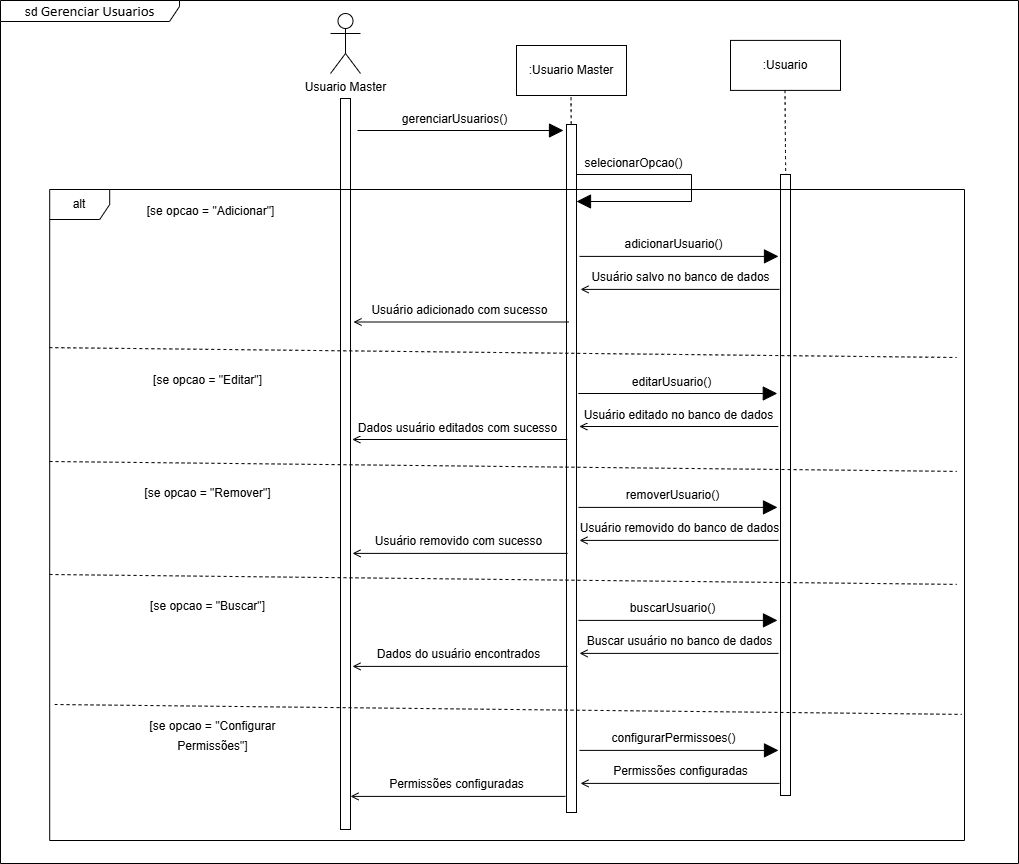

The diagram above was exported from draw.io. Its source (the exported page's mxGraphModel, read from the mxfile embedded in the PNG):
<mxGraphModel dx="3434" dy="788" grid="0" gridSize="10" guides="1" tooltips="1" connect="1" arrows="1" fold="1" page="0" pageScale="1" pageWidth="827" pageHeight="1169" math="0" shadow="0">
  <root>
    <mxCell id="0" />
    <mxCell id="1" parent="0" />
    <mxCell id="DASHJ-GJay_m0NSGaPam-2" value="sd&amp;nbsp;&lt;span style=&quot;font-size: 11pt; font-family: Calibri, sans-serif;&quot;&gt;Gerenciar Usuarios&lt;/span&gt;" style="shape=umlFrame;whiteSpace=wrap;html=1;pointerEvents=0;width=179;height=21;" parent="1" vertex="1">
      <mxGeometry x="-1620" y="201" width="1018" height="863" as="geometry" />
    </mxCell>
    <mxCell id="wad5K0KD2ZLlNUCN-aBK-1" value="Usuario Master" style="shape=umlActor;verticalLabelPosition=bottom;verticalAlign=top;html=1;outlineConnect=0;" parent="1" vertex="1">
      <mxGeometry x="-1290" y="214" width="30" height="60" as="geometry" />
    </mxCell>
    <mxCell id="wad5K0KD2ZLlNUCN-aBK-2" value="" style="html=1;points=[[0,0,0,0,5],[0,1,0,0,-5],[1,0,0,0,5],[1,1,0,0,-5]];perimeter=orthogonalPerimeter;outlineConnect=0;targetShapes=umlLifeline;portConstraint=eastwest;newEdgeStyle={&quot;curved&quot;:0,&quot;rounded&quot;:0};" parent="1" vertex="1">
      <mxGeometry x="-1280" y="299" width="10" height="731" as="geometry" />
    </mxCell>
    <mxCell id="wad5K0KD2ZLlNUCN-aBK-5" value=":Usuario Master" style="html=1;whiteSpace=wrap;" parent="1" vertex="1">
      <mxGeometry x="-1104" y="246" width="110" height="50" as="geometry" />
    </mxCell>
    <mxCell id="wad5K0KD2ZLlNUCN-aBK-7" style="edgeStyle=none;curved=1;rounded=0;orthogonalLoop=1;jettySize=auto;html=1;exitX=0.5;exitY=1;exitDx=0;exitDy=0;fontSize=12;startSize=8;endSize=8;endArrow=none;endFill=0;dashed=1;" parent="1" edge="1">
      <mxGeometry relative="1" as="geometry">
        <mxPoint x="-1049.5" y="298" as="sourcePoint" />
        <mxPoint x="-1048.5" y="425" as="targetPoint" />
      </mxGeometry>
    </mxCell>
    <mxCell id="wad5K0KD2ZLlNUCN-aBK-6" value="" style="html=1;points=[[0,0,0,0,5],[0,1,0,0,-5],[1,0,0,0,5],[1,1,0,0,-5]];perimeter=orthogonalPerimeter;outlineConnect=0;targetShapes=umlLifeline;portConstraint=eastwest;newEdgeStyle={&quot;curved&quot;:0,&quot;rounded&quot;:0};" parent="1" vertex="1">
      <mxGeometry x="-1054" y="325" width="10" height="688" as="geometry" />
    </mxCell>
    <mxCell id="wad5K0KD2ZLlNUCN-aBK-8" value=":Usuario" style="html=1;whiteSpace=wrap;" parent="1" vertex="1">
      <mxGeometry x="-890" y="240.9" width="110" height="50" as="geometry" />
    </mxCell>
    <mxCell id="wad5K0KD2ZLlNUCN-aBK-9" style="edgeStyle=none;curved=1;rounded=0;orthogonalLoop=1;jettySize=auto;html=1;exitX=0.5;exitY=1;exitDx=0;exitDy=0;fontSize=12;startSize=8;endSize=8;endArrow=none;endFill=0;dashed=1;" parent="1" edge="1">
      <mxGeometry relative="1" as="geometry">
        <mxPoint x="-835.5" y="290.9" as="sourcePoint" />
        <mxPoint x="-834.5" y="417.9" as="targetPoint" />
      </mxGeometry>
    </mxCell>
    <mxCell id="wad5K0KD2ZLlNUCN-aBK-10" value="" style="html=1;points=[[0,0,0,0,5],[0,1,0,0,-5],[1,0,0,0,5],[1,1,0,0,-5]];perimeter=orthogonalPerimeter;outlineConnect=0;targetShapes=umlLifeline;portConstraint=eastwest;newEdgeStyle={&quot;curved&quot;:0,&quot;rounded&quot;:0};" parent="1" vertex="1">
      <mxGeometry x="-840" y="375" width="10" height="621" as="geometry" />
    </mxCell>
    <mxCell id="wad5K0KD2ZLlNUCN-aBK-12" value="" style="endArrow=block;endFill=1;endSize=12;html=1;rounded=0;fontSize=12;curved=1;" parent="1" edge="1">
      <mxGeometry width="160" relative="1" as="geometry">
        <mxPoint x="-1263" y="331" as="sourcePoint" />
        <mxPoint x="-1057" y="331.0000000000001" as="targetPoint" />
      </mxGeometry>
    </mxCell>
    <mxCell id="wad5K0KD2ZLlNUCN-aBK-13" value="gerenciarUsuarios()" style="edgeLabel;html=1;align=center;verticalAlign=middle;resizable=0;points=[];fontSize=12;" parent="wad5K0KD2ZLlNUCN-aBK-12" connectable="0" vertex="1">
      <mxGeometry x="-0.15" y="2" relative="1" as="geometry">
        <mxPoint x="8" y="-10" as="offset" />
      </mxGeometry>
    </mxCell>
    <mxCell id="wad5K0KD2ZLlNUCN-aBK-14" value="alt" style="shape=umlFrame;whiteSpace=wrap;html=1;pointerEvents=0;" parent="1" vertex="1">
      <mxGeometry x="-1570.81" y="390" width="914.81" height="651" as="geometry" />
    </mxCell>
    <mxCell id="wad5K0KD2ZLlNUCN-aBK-15" value="&lt;font style=&quot;font-size: 12px;&quot;&gt;[se opcao = &quot;Adicionar&quot;]&lt;/font&gt;" style="text;html=1;align=center;verticalAlign=middle;resizable=0;points=[];autosize=1;strokeColor=none;fillColor=none;fontSize=16;" parent="1" vertex="1">
      <mxGeometry x="-1482.81" y="394" width="146" height="31" as="geometry" />
    </mxCell>
    <mxCell id="wad5K0KD2ZLlNUCN-aBK-16" value="" style="endArrow=none;dashed=1;endFill=0;endSize=12;html=1;rounded=0;fontSize=12;curved=1;exitX=0.002;exitY=0.34;exitDx=0;exitDy=0;exitPerimeter=0;" parent="1" edge="1">
      <mxGeometry width="160" relative="1" as="geometry">
        <mxPoint x="-1571" y="548.0999999999999" as="sourcePoint" />
        <mxPoint x="-663.81" y="558" as="targetPoint" />
      </mxGeometry>
    </mxCell>
    <mxCell id="wad5K0KD2ZLlNUCN-aBK-17" value="&lt;font style=&quot;font-size: 12px;&quot;&gt;[se opcao = &quot;Editar&quot;]&lt;/font&gt;" style="text;html=1;align=center;verticalAlign=middle;resizable=0;points=[];autosize=1;strokeColor=none;fillColor=none;fontSize=16;" parent="1" vertex="1">
      <mxGeometry x="-1476.81" y="563" width="127" height="31" as="geometry" />
    </mxCell>
    <mxCell id="wad5K0KD2ZLlNUCN-aBK-18" value="" style="endArrow=none;dashed=1;endFill=0;endSize=12;html=1;rounded=0;fontSize=12;curved=1;exitX=0.002;exitY=0.34;exitDx=0;exitDy=0;exitPerimeter=0;" parent="1" edge="1">
      <mxGeometry width="160" relative="1" as="geometry">
        <mxPoint x="-1570.81" y="661.9999999999999" as="sourcePoint" />
        <mxPoint x="-663.6199999999999" y="671.9" as="targetPoint" />
      </mxGeometry>
    </mxCell>
    <mxCell id="wad5K0KD2ZLlNUCN-aBK-19" value="&lt;font style=&quot;font-size: 12px;&quot;&gt;[se opcao = &quot;Remover&quot;]&lt;/font&gt;" style="text;html=1;align=center;verticalAlign=middle;resizable=0;points=[];autosize=1;strokeColor=none;fillColor=none;fontSize=16;" parent="1" vertex="1">
      <mxGeometry x="-1484.62" y="676.9" width="144" height="31" as="geometry" />
    </mxCell>
    <mxCell id="wad5K0KD2ZLlNUCN-aBK-20" value="" style="endArrow=none;dashed=1;endFill=0;endSize=12;html=1;rounded=0;fontSize=12;curved=1;exitX=0.002;exitY=0.34;exitDx=0;exitDy=0;exitPerimeter=0;" parent="1" edge="1">
      <mxGeometry width="160" relative="1" as="geometry">
        <mxPoint x="-1570.81" y="774.9999999999999" as="sourcePoint" />
        <mxPoint x="-663.6199999999999" y="784.9" as="targetPoint" />
      </mxGeometry>
    </mxCell>
    <mxCell id="wad5K0KD2ZLlNUCN-aBK-21" value="&lt;font style=&quot;font-size: 12px;&quot;&gt;[se opcao = &quot;Buscar&quot;]&lt;/font&gt;" style="text;html=1;align=center;verticalAlign=middle;resizable=0;points=[];autosize=1;strokeColor=none;fillColor=none;fontSize=16;" parent="1" vertex="1">
      <mxGeometry x="-1479.62" y="789.9" width="133" height="31" as="geometry" />
    </mxCell>
    <mxCell id="wad5K0KD2ZLlNUCN-aBK-22" value="" style="endArrow=none;dashed=1;endFill=0;endSize=12;html=1;rounded=0;fontSize=12;curved=1;exitX=0.002;exitY=0.34;exitDx=0;exitDy=0;exitPerimeter=0;" parent="1" edge="1">
      <mxGeometry width="160" relative="1" as="geometry">
        <mxPoint x="-1565.81" y="904.9999999999999" as="sourcePoint" />
        <mxPoint x="-658.6199999999999" y="914.9" as="targetPoint" />
      </mxGeometry>
    </mxCell>
    <mxCell id="wad5K0KD2ZLlNUCN-aBK-23" value="&lt;font style=&quot;font-size: 12px;&quot;&gt;[se opcao = &quot;C&lt;span style=&quot;text-align: left; text-wrap-mode: wrap;&quot;&gt;onfigurar Permissões&lt;/span&gt;&quot;]&lt;/font&gt;" style="text;html=1;align=center;verticalAlign=middle;resizable=0;points=[];autosize=1;strokeColor=none;fillColor=none;fontSize=16;" parent="1" vertex="1">
      <mxGeometry x="-1516.62" y="919.9" width="218" height="31" as="geometry" />
    </mxCell>
    <mxCell id="wad5K0KD2ZLlNUCN-aBK-24" value="" style="endArrow=block;endFill=1;endSize=12;html=1;rounded=0;fontSize=12;edgeStyle=orthogonalEdgeStyle;" parent="1" edge="1">
      <mxGeometry width="160" relative="1" as="geometry">
        <mxPoint x="-1044" y="375" as="sourcePoint" />
        <mxPoint x="-1044" y="402" as="targetPoint" />
        <Array as="points">
          <mxPoint x="-929" y="375" />
          <mxPoint x="-929" y="402" />
        </Array>
      </mxGeometry>
    </mxCell>
    <mxCell id="wad5K0KD2ZLlNUCN-aBK-25" value="selecionarOpcao()" style="edgeLabel;html=1;align=center;verticalAlign=middle;resizable=0;points=[];fontSize=12;" parent="wad5K0KD2ZLlNUCN-aBK-24" connectable="0" vertex="1">
      <mxGeometry x="-0.15" y="2" relative="1" as="geometry">
        <mxPoint x="-53" y="-10" as="offset" />
      </mxGeometry>
    </mxCell>
    <mxCell id="wad5K0KD2ZLlNUCN-aBK-26" value="" style="endArrow=block;endFill=1;endSize=12;html=1;rounded=0;fontSize=12;curved=1;startArrow=none;startFill=0;startSize=12;" parent="1" edge="1">
      <mxGeometry width="160" relative="1" as="geometry">
        <mxPoint x="-1041" y="456.9" as="sourcePoint" />
        <mxPoint x="-842" y="456.9" as="targetPoint" />
      </mxGeometry>
    </mxCell>
    <mxCell id="wad5K0KD2ZLlNUCN-aBK-27" value="adicionarUsuario()" style="edgeLabel;html=1;align=center;verticalAlign=middle;resizable=0;points=[];fontSize=12;" parent="wad5K0KD2ZLlNUCN-aBK-26" connectable="0" vertex="1">
      <mxGeometry x="-0.15" y="2" relative="1" as="geometry">
        <mxPoint x="8" y="-10" as="offset" />
      </mxGeometry>
    </mxCell>
    <mxCell id="wad5K0KD2ZLlNUCN-aBK-28" value="" style="endArrow=none;endFill=0;endSize=6;html=1;rounded=0;fontSize=12;curved=1;startArrow=open;startFill=0;" parent="1" edge="1">
      <mxGeometry width="160" relative="1" as="geometry">
        <mxPoint x="-1040" y="489.9" as="sourcePoint" />
        <mxPoint x="-841" y="489.9" as="targetPoint" />
      </mxGeometry>
    </mxCell>
    <mxCell id="wad5K0KD2ZLlNUCN-aBK-29" value="Usuário salvo no banco de dados" style="edgeLabel;html=1;align=center;verticalAlign=middle;resizable=0;points=[];fontSize=12;" parent="wad5K0KD2ZLlNUCN-aBK-28" connectable="0" vertex="1">
      <mxGeometry x="-0.15" y="2" relative="1" as="geometry">
        <mxPoint x="14" y="-10" as="offset" />
      </mxGeometry>
    </mxCell>
    <mxCell id="wad5K0KD2ZLlNUCN-aBK-30" value="" style="endArrow=none;endFill=0;endSize=12;html=1;rounded=0;fontSize=12;curved=1;startArrow=open;startFill=0;" parent="1" edge="1">
      <mxGeometry width="160" relative="1" as="geometry">
        <mxPoint x="-1267" y="522.5" as="sourcePoint" />
        <mxPoint x="-1052" y="522.5" as="targetPoint" />
      </mxGeometry>
    </mxCell>
    <mxCell id="wad5K0KD2ZLlNUCN-aBK-31" value="Usuário adicionado com sucesso" style="edgeLabel;html=1;align=center;verticalAlign=middle;resizable=0;points=[];fontSize=12;" parent="wad5K0KD2ZLlNUCN-aBK-30" connectable="0" vertex="1">
      <mxGeometry x="-0.15" y="2" relative="1" as="geometry">
        <mxPoint x="14" y="-10" as="offset" />
      </mxGeometry>
    </mxCell>
    <mxCell id="wad5K0KD2ZLlNUCN-aBK-32" value="" style="endArrow=block;endFill=1;endSize=12;html=1;rounded=0;fontSize=12;curved=1;startArrow=none;startFill=0;startSize=12;" parent="1" edge="1">
      <mxGeometry width="160" relative="1" as="geometry">
        <mxPoint x="-1042.19" y="594" as="sourcePoint" />
        <mxPoint x="-843.19" y="594" as="targetPoint" />
      </mxGeometry>
    </mxCell>
    <mxCell id="wad5K0KD2ZLlNUCN-aBK-33" value="editarUsuario()" style="edgeLabel;html=1;align=center;verticalAlign=middle;resizable=0;points=[];fontSize=12;" parent="wad5K0KD2ZLlNUCN-aBK-32" connectable="0" vertex="1">
      <mxGeometry x="-0.15" y="2" relative="1" as="geometry">
        <mxPoint x="8" y="-10" as="offset" />
      </mxGeometry>
    </mxCell>
    <mxCell id="wad5K0KD2ZLlNUCN-aBK-34" value="" style="endArrow=none;endFill=0;endSize=6;html=1;rounded=0;fontSize=12;curved=1;startArrow=open;startFill=0;" parent="1" edge="1">
      <mxGeometry width="160" relative="1" as="geometry">
        <mxPoint x="-1041.19" y="627" as="sourcePoint" />
        <mxPoint x="-842.19" y="627" as="targetPoint" />
      </mxGeometry>
    </mxCell>
    <mxCell id="wad5K0KD2ZLlNUCN-aBK-35" value="Usuário editado no banco de dados" style="edgeLabel;html=1;align=center;verticalAlign=middle;resizable=0;points=[];fontSize=12;" parent="wad5K0KD2ZLlNUCN-aBK-34" connectable="0" vertex="1">
      <mxGeometry x="-0.15" y="2" relative="1" as="geometry">
        <mxPoint x="14" y="-10" as="offset" />
      </mxGeometry>
    </mxCell>
    <mxCell id="wad5K0KD2ZLlNUCN-aBK-36" value="" style="endArrow=none;endFill=0;endSize=12;html=1;rounded=0;fontSize=12;curved=1;startArrow=open;startFill=0;" parent="1" edge="1">
      <mxGeometry width="160" relative="1" as="geometry">
        <mxPoint x="-1268.19" y="640" as="sourcePoint" />
        <mxPoint x="-1053.19" y="640" as="targetPoint" />
      </mxGeometry>
    </mxCell>
    <mxCell id="wad5K0KD2ZLlNUCN-aBK-37" value="Dados usuário editados com sucesso" style="edgeLabel;html=1;align=center;verticalAlign=middle;resizable=0;points=[];fontSize=12;" parent="wad5K0KD2ZLlNUCN-aBK-36" connectable="0" vertex="1">
      <mxGeometry x="-0.15" y="2" relative="1" as="geometry">
        <mxPoint x="14" y="-10" as="offset" />
      </mxGeometry>
    </mxCell>
    <mxCell id="wad5K0KD2ZLlNUCN-aBK-38" value="" style="endArrow=block;endFill=1;endSize=12;html=1;rounded=0;fontSize=12;curved=1;startArrow=none;startFill=0;startSize=12;" parent="1" edge="1">
      <mxGeometry width="160" relative="1" as="geometry">
        <mxPoint x="-1042" y="707.9" as="sourcePoint" />
        <mxPoint x="-843" y="707.9" as="targetPoint" />
      </mxGeometry>
    </mxCell>
    <mxCell id="wad5K0KD2ZLlNUCN-aBK-39" value="removerUsuario()" style="edgeLabel;html=1;align=center;verticalAlign=middle;resizable=0;points=[];fontSize=12;" parent="wad5K0KD2ZLlNUCN-aBK-38" connectable="0" vertex="1">
      <mxGeometry x="-0.15" y="2" relative="1" as="geometry">
        <mxPoint x="8" y="-10" as="offset" />
      </mxGeometry>
    </mxCell>
    <mxCell id="wad5K0KD2ZLlNUCN-aBK-40" value="" style="endArrow=none;endFill=0;endSize=6;html=1;rounded=0;fontSize=12;curved=1;startArrow=open;startFill=0;" parent="1" edge="1">
      <mxGeometry width="160" relative="1" as="geometry">
        <mxPoint x="-1041" y="740.9" as="sourcePoint" />
        <mxPoint x="-842" y="740.9" as="targetPoint" />
      </mxGeometry>
    </mxCell>
    <mxCell id="wad5K0KD2ZLlNUCN-aBK-41" value="Usuário removido do banco de dados" style="edgeLabel;html=1;align=center;verticalAlign=middle;resizable=0;points=[];fontSize=12;" parent="wad5K0KD2ZLlNUCN-aBK-40" connectable="0" vertex="1">
      <mxGeometry x="-0.15" y="2" relative="1" as="geometry">
        <mxPoint x="14" y="-10" as="offset" />
      </mxGeometry>
    </mxCell>
    <mxCell id="wad5K0KD2ZLlNUCN-aBK-42" value="" style="endArrow=none;endFill=0;endSize=12;html=1;rounded=0;fontSize=12;curved=1;startArrow=open;startFill=0;" parent="1" edge="1">
      <mxGeometry width="160" relative="1" as="geometry">
        <mxPoint x="-1268" y="753.9" as="sourcePoint" />
        <mxPoint x="-1053" y="753.9" as="targetPoint" />
      </mxGeometry>
    </mxCell>
    <mxCell id="wad5K0KD2ZLlNUCN-aBK-43" value="Usuário removido com sucesso" style="edgeLabel;html=1;align=center;verticalAlign=middle;resizable=0;points=[];fontSize=12;" parent="wad5K0KD2ZLlNUCN-aBK-42" connectable="0" vertex="1">
      <mxGeometry x="-0.15" y="2" relative="1" as="geometry">
        <mxPoint x="14" y="-10" as="offset" />
      </mxGeometry>
    </mxCell>
    <mxCell id="wad5K0KD2ZLlNUCN-aBK-44" value="" style="endArrow=block;endFill=1;endSize=12;html=1;rounded=0;fontSize=12;curved=1;startArrow=none;startFill=0;startSize=12;" parent="1" edge="1">
      <mxGeometry width="160" relative="1" as="geometry">
        <mxPoint x="-1042" y="820.9" as="sourcePoint" />
        <mxPoint x="-843" y="820.9" as="targetPoint" />
      </mxGeometry>
    </mxCell>
    <mxCell id="wad5K0KD2ZLlNUCN-aBK-45" value="buscarUsuario()" style="edgeLabel;html=1;align=center;verticalAlign=middle;resizable=0;points=[];fontSize=12;" parent="wad5K0KD2ZLlNUCN-aBK-44" connectable="0" vertex="1">
      <mxGeometry x="-0.15" y="2" relative="1" as="geometry">
        <mxPoint x="8" y="-10" as="offset" />
      </mxGeometry>
    </mxCell>
    <mxCell id="wad5K0KD2ZLlNUCN-aBK-46" value="" style="endArrow=none;endFill=0;endSize=6;html=1;rounded=0;fontSize=12;curved=1;startArrow=open;startFill=0;" parent="1" edge="1">
      <mxGeometry width="160" relative="1" as="geometry">
        <mxPoint x="-1041" y="853.9" as="sourcePoint" />
        <mxPoint x="-842" y="853.9" as="targetPoint" />
      </mxGeometry>
    </mxCell>
    <mxCell id="wad5K0KD2ZLlNUCN-aBK-47" value="Buscar usuário no banco de dados" style="edgeLabel;html=1;align=center;verticalAlign=middle;resizable=0;points=[];fontSize=12;" parent="wad5K0KD2ZLlNUCN-aBK-46" connectable="0" vertex="1">
      <mxGeometry x="-0.15" y="2" relative="1" as="geometry">
        <mxPoint x="14" y="-10" as="offset" />
      </mxGeometry>
    </mxCell>
    <mxCell id="wad5K0KD2ZLlNUCN-aBK-48" value="" style="endArrow=none;endFill=0;endSize=12;html=1;rounded=0;fontSize=12;curved=1;startArrow=open;startFill=0;" parent="1" edge="1">
      <mxGeometry width="160" relative="1" as="geometry">
        <mxPoint x="-1268" y="866.9" as="sourcePoint" />
        <mxPoint x="-1053" y="866.9" as="targetPoint" />
      </mxGeometry>
    </mxCell>
    <mxCell id="wad5K0KD2ZLlNUCN-aBK-49" value="Dados do usuário encontrados" style="edgeLabel;html=1;align=center;verticalAlign=middle;resizable=0;points=[];fontSize=12;" parent="wad5K0KD2ZLlNUCN-aBK-48" connectable="0" vertex="1">
      <mxGeometry x="-0.15" y="2" relative="1" as="geometry">
        <mxPoint x="14" y="-10" as="offset" />
      </mxGeometry>
    </mxCell>
    <mxCell id="wad5K0KD2ZLlNUCN-aBK-50" value="" style="endArrow=block;endFill=1;endSize=12;html=1;rounded=0;fontSize=12;curved=1;startArrow=none;startFill=0;startSize=12;" parent="1" edge="1">
      <mxGeometry width="160" relative="1" as="geometry">
        <mxPoint x="-1041" y="950.9" as="sourcePoint" />
        <mxPoint x="-842" y="950.9" as="targetPoint" />
      </mxGeometry>
    </mxCell>
    <mxCell id="wad5K0KD2ZLlNUCN-aBK-51" value="&lt;span style=&quot;text-align: left; text-wrap-mode: wrap;&quot;&gt;configurarPermissoes()&lt;/span&gt;" style="edgeLabel;html=1;align=center;verticalAlign=middle;resizable=0;points=[];fontSize=12;" parent="wad5K0KD2ZLlNUCN-aBK-50" connectable="0" vertex="1">
      <mxGeometry x="-0.15" y="2" relative="1" as="geometry">
        <mxPoint x="8" y="-10" as="offset" />
      </mxGeometry>
    </mxCell>
    <mxCell id="wad5K0KD2ZLlNUCN-aBK-52" value="" style="endArrow=none;endFill=0;endSize=6;html=1;rounded=0;fontSize=12;curved=1;startArrow=open;startFill=0;" parent="1" edge="1">
      <mxGeometry width="160" relative="1" as="geometry">
        <mxPoint x="-1040" y="983.9000000000001" as="sourcePoint" />
        <mxPoint x="-841" y="983.9000000000001" as="targetPoint" />
      </mxGeometry>
    </mxCell>
    <mxCell id="wad5K0KD2ZLlNUCN-aBK-53" value="Permissões configuradas" style="edgeLabel;html=1;align=center;verticalAlign=middle;resizable=0;points=[];fontSize=12;" parent="wad5K0KD2ZLlNUCN-aBK-52" connectable="0" vertex="1">
      <mxGeometry x="-0.15" y="2" relative="1" as="geometry">
        <mxPoint x="14" y="-10" as="offset" />
      </mxGeometry>
    </mxCell>
    <mxCell id="wad5K0KD2ZLlNUCN-aBK-54" value="" style="endArrow=none;endFill=0;endSize=12;html=1;rounded=0;fontSize=12;curved=1;startArrow=open;startFill=0;" parent="1" edge="1">
      <mxGeometry width="160" relative="1" as="geometry">
        <mxPoint x="-1270" y="996.9000000000001" as="sourcePoint" />
        <mxPoint x="-1055" y="996.9000000000001" as="targetPoint" />
      </mxGeometry>
    </mxCell>
    <mxCell id="wad5K0KD2ZLlNUCN-aBK-55" value="Permissões configuradas" style="edgeLabel;html=1;align=center;verticalAlign=middle;resizable=0;points=[];fontSize=12;" parent="wad5K0KD2ZLlNUCN-aBK-54" connectable="0" vertex="1">
      <mxGeometry x="-0.15" y="2" relative="1" as="geometry">
        <mxPoint x="14" y="-10" as="offset" />
      </mxGeometry>
    </mxCell>
  </root>
</mxGraphModel>